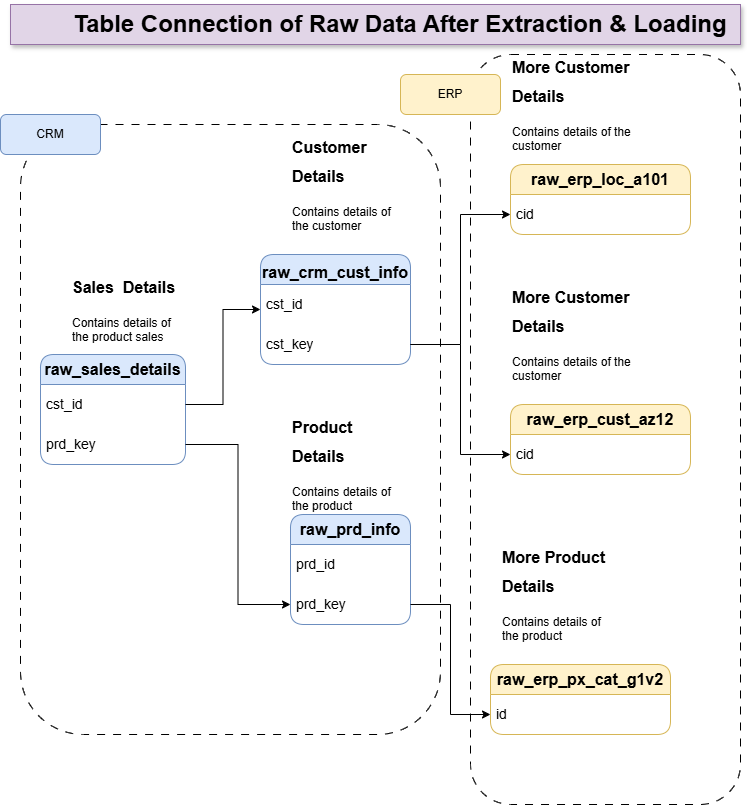

The diagram above was exported from draw.io. Its source (the exported page's mxGraphModel, read from the mxfile embedded in the PNG):
<mxGraphModel dx="1426" dy="909" grid="1" gridSize="10" guides="1" tooltips="1" connect="1" arrows="1" fold="1" page="1" pageScale="1" pageWidth="850" pageHeight="1100" math="0" shadow="0">
  <root>
    <mxCell id="0" />
    <mxCell id="1" parent="0" />
    <mxCell id="oFmmhThZLUlLwZs4U_dk-41" parent="1" style="rounded=1;whiteSpace=wrap;html=1;fillColor=none;dashed=1;dashPattern=8 8;" value="" vertex="1">
      <mxGeometry height="750" width="270" x="520" y="240" as="geometry" />
    </mxCell>
    <mxCell id="oFmmhThZLUlLwZs4U_dk-1" parent="1" style="swimlane;fontStyle=0;childLayout=stackLayout;horizontal=1;startSize=30;horizontalStack=0;resizeParent=1;resizeParentMax=0;resizeLast=0;collapsible=1;marginBottom=0;whiteSpace=wrap;html=1;rounded=1;fillColor=#dae8fc;strokeColor=#6c8ebf;fontSize=26;" value="&lt;font style=&quot;font-size: 16px;&quot;&gt;&lt;span style=&quot;font-weight: 700;&quot;&gt;raw_&lt;/span&gt;&lt;b&gt;crm_cust_info&lt;/b&gt;&lt;/font&gt;" vertex="1">
      <mxGeometry height="110" width="150" x="310" y="440" as="geometry" />
    </mxCell>
    <mxCell id="oFmmhThZLUlLwZs4U_dk-2" parent="oFmmhThZLUlLwZs4U_dk-1" style="text;strokeColor=none;fillColor=none;align=left;verticalAlign=middle;spacingLeft=4;spacingRight=4;overflow=hidden;points=[[0,0.5],[1,0.5]];portConstraint=eastwest;rotatable=0;whiteSpace=wrap;html=1;fontSize=14;" value="cst_id" vertex="1">
      <mxGeometry height="40" width="150" y="30" as="geometry" />
    </mxCell>
    <mxCell id="oFmmhThZLUlLwZs4U_dk-4" parent="oFmmhThZLUlLwZs4U_dk-1" style="text;strokeColor=none;fillColor=none;align=left;verticalAlign=middle;spacingLeft=4;spacingRight=4;overflow=hidden;points=[[0,0.5],[1,0.5]];portConstraint=eastwest;rotatable=0;whiteSpace=wrap;html=1;fontSize=14;" value="cst_key" vertex="1">
      <mxGeometry height="40" width="150" y="70" as="geometry" />
    </mxCell>
    <mxCell id="oFmmhThZLUlLwZs4U_dk-5" parent="1" style="text;html=1;whiteSpace=wrap;overflow=hidden;rounded=0;" value="&lt;h1 style=&quot;margin-top: 0px;&quot;&gt;&lt;font style=&quot;font-size: 16px;&quot;&gt;Customer&amp;nbsp; Details&lt;/font&gt;&lt;/h1&gt;&lt;p&gt;Contains details of the customer&lt;/p&gt;" vertex="1">
      <mxGeometry height="120" width="120" x="340" y="310" as="geometry" />
    </mxCell>
    <mxCell id="oFmmhThZLUlLwZs4U_dk-6" parent="1" style="swimlane;fontStyle=1;childLayout=stackLayout;horizontal=1;startSize=30;horizontalStack=0;resizeParent=1;resizeParentMax=0;resizeLast=0;collapsible=1;marginBottom=0;whiteSpace=wrap;html=1;rounded=1;fillColor=#dae8fc;strokeColor=#6c8ebf;fontSize=16;" value="raw_prd_info" vertex="1">
      <mxGeometry height="110" width="120" x="340" y="700" as="geometry" />
    </mxCell>
    <mxCell id="oFmmhThZLUlLwZs4U_dk-7" parent="oFmmhThZLUlLwZs4U_dk-6" style="text;strokeColor=none;fillColor=none;align=left;verticalAlign=middle;spacingLeft=4;spacingRight=4;overflow=hidden;points=[[0,0.5],[1,0.5]];portConstraint=eastwest;rotatable=0;whiteSpace=wrap;html=1;fontSize=14;" value="prd_id" vertex="1">
      <mxGeometry height="40" width="120" y="30" as="geometry" />
    </mxCell>
    <mxCell id="oFmmhThZLUlLwZs4U_dk-8" parent="oFmmhThZLUlLwZs4U_dk-6" style="text;strokeColor=none;fillColor=none;align=left;verticalAlign=middle;spacingLeft=4;spacingRight=4;overflow=hidden;points=[[0,0.5],[1,0.5]];portConstraint=eastwest;rotatable=0;whiteSpace=wrap;html=1;fontSize=14;" value="prd_key" vertex="1">
      <mxGeometry height="40" width="120" y="70" as="geometry" />
    </mxCell>
    <mxCell id="oFmmhThZLUlLwZs4U_dk-9" parent="1" style="text;html=1;whiteSpace=wrap;overflow=hidden;rounded=0;" value="&lt;h1 style=&quot;margin-top: 0px;&quot;&gt;&lt;font style=&quot;font-size: 16px;&quot;&gt;Product&amp;nbsp; Details&lt;/font&gt;&lt;/h1&gt;&lt;p&gt;Contains details of the product&lt;/p&gt;" vertex="1">
      <mxGeometry height="120" width="120" x="340" y="590" as="geometry" />
    </mxCell>
    <mxCell id="oFmmhThZLUlLwZs4U_dk-10" parent="1" style="swimlane;fontStyle=1;childLayout=stackLayout;horizontal=1;startSize=30;horizontalStack=0;resizeParent=1;resizeParentMax=0;resizeLast=0;collapsible=1;marginBottom=0;whiteSpace=wrap;html=1;rounded=1;fillColor=#dae8fc;strokeColor=#6c8ebf;fontSize=16;" value="raw_sales_details" vertex="1">
      <mxGeometry height="110" width="145" x="90" y="540" as="geometry">
        <mxRectangle height="30" width="130" x="45" y="520" as="alternateBounds" />
      </mxGeometry>
    </mxCell>
    <mxCell id="oFmmhThZLUlLwZs4U_dk-11" parent="oFmmhThZLUlLwZs4U_dk-10" style="text;strokeColor=none;fillColor=none;align=left;verticalAlign=middle;spacingLeft=4;spacingRight=4;overflow=hidden;points=[[0,0.5],[1,0.5]];portConstraint=eastwest;rotatable=0;whiteSpace=wrap;html=1;fontSize=14;" value="cst_id" vertex="1">
      <mxGeometry height="40" width="145" y="30" as="geometry" />
    </mxCell>
    <mxCell id="oFmmhThZLUlLwZs4U_dk-12" parent="oFmmhThZLUlLwZs4U_dk-10" style="text;strokeColor=none;fillColor=none;align=left;verticalAlign=middle;spacingLeft=4;spacingRight=4;overflow=hidden;points=[[0,0.5],[1,0.5]];portConstraint=eastwest;rotatable=0;whiteSpace=wrap;html=1;fontSize=14;" value="prd_key" vertex="1">
      <mxGeometry height="40" width="145" y="70" as="geometry" />
    </mxCell>
    <mxCell id="oFmmhThZLUlLwZs4U_dk-13" parent="1" style="text;html=1;whiteSpace=wrap;overflow=hidden;rounded=0;" value="&lt;h1 style=&quot;margin-top: 0px;&quot;&gt;&lt;font style=&quot;font-size: 16px;&quot;&gt;Sales&amp;nbsp; Details&lt;/font&gt;&lt;/h1&gt;&lt;p&gt;Contains details of the product sales&lt;/p&gt;" vertex="1">
      <mxGeometry height="90" width="120" x="120" y="450" as="geometry" />
    </mxCell>
    <mxCell id="oFmmhThZLUlLwZs4U_dk-19" parent="1" style="swimlane;fontStyle=1;childLayout=stackLayout;horizontal=1;startSize=30;horizontalStack=0;resizeParent=1;resizeParentMax=0;resizeLast=0;collapsible=1;marginBottom=0;whiteSpace=wrap;html=1;rounded=1;fillColor=#fff2cc;strokeColor=#d6b656;fontSize=16;" value="raw_erp_cust_az12" vertex="1">
      <mxGeometry height="70" width="180" x="560" y="590" as="geometry" />
    </mxCell>
    <mxCell id="oFmmhThZLUlLwZs4U_dk-20" parent="oFmmhThZLUlLwZs4U_dk-19" style="text;strokeColor=none;fillColor=none;align=left;verticalAlign=middle;spacingLeft=4;spacingRight=4;overflow=hidden;points=[[0,0.5],[1,0.5]];portConstraint=eastwest;rotatable=0;whiteSpace=wrap;html=1;fontSize=14;" value="cid" vertex="1">
      <mxGeometry height="40" width="180" y="30" as="geometry" />
    </mxCell>
    <mxCell id="oFmmhThZLUlLwZs4U_dk-22" parent="1" style="text;html=1;whiteSpace=wrap;overflow=hidden;rounded=0;" value="&lt;h1 style=&quot;margin-top: 0px;&quot;&gt;&lt;font style=&quot;font-size: 16px;&quot;&gt;More Customer&amp;nbsp; Details&lt;/font&gt;&lt;/h1&gt;&lt;p&gt;Contains details of the customer&lt;/p&gt;" vertex="1">
      <mxGeometry height="120" width="160" x="560" y="460" as="geometry" />
    </mxCell>
    <mxCell id="oFmmhThZLUlLwZs4U_dk-24" parent="1" style="swimlane;fontStyle=1;childLayout=stackLayout;horizontal=1;startSize=30;horizontalStack=0;resizeParent=1;resizeParentMax=0;resizeLast=0;collapsible=1;marginBottom=0;whiteSpace=wrap;html=1;rounded=1;fillColor=#fff2cc;strokeColor=#d6b656;fontSize=16;" value="raw_erp_loc_a101" vertex="1">
      <mxGeometry height="70" width="180" x="560" y="350" as="geometry" />
    </mxCell>
    <mxCell id="oFmmhThZLUlLwZs4U_dk-25" parent="oFmmhThZLUlLwZs4U_dk-24" style="text;strokeColor=none;fillColor=none;align=left;verticalAlign=middle;spacingLeft=4;spacingRight=4;overflow=hidden;points=[[0,0.5],[1,0.5]];portConstraint=eastwest;rotatable=0;whiteSpace=wrap;html=1;fontSize=14;" value="cid" vertex="1">
      <mxGeometry height="40" width="180" y="30" as="geometry" />
    </mxCell>
    <mxCell id="oFmmhThZLUlLwZs4U_dk-26" parent="1" style="text;html=1;whiteSpace=wrap;overflow=hidden;rounded=0;" value="&lt;h1 style=&quot;margin-top: 0px;&quot;&gt;&lt;font style=&quot;font-size: 16px;&quot;&gt;More Customer&amp;nbsp; Details&lt;/font&gt;&lt;/h1&gt;&lt;p&gt;Contains details of the customer&lt;/p&gt;" vertex="1">
      <mxGeometry height="120" width="160" x="560" y="230" as="geometry" />
    </mxCell>
    <mxCell id="oFmmhThZLUlLwZs4U_dk-28" edge="1" parent="1" source="oFmmhThZLUlLwZs4U_dk-4" style="edgeStyle=orthogonalEdgeStyle;rounded=0;orthogonalLoop=1;jettySize=auto;html=1;exitX=1;exitY=0.5;exitDx=0;exitDy=0;entryX=0;entryY=0.5;entryDx=0;entryDy=0;" target="oFmmhThZLUlLwZs4U_dk-20">
      <mxGeometry relative="1" as="geometry" />
    </mxCell>
    <mxCell id="oFmmhThZLUlLwZs4U_dk-29" edge="1" parent="1" source="oFmmhThZLUlLwZs4U_dk-4" style="edgeStyle=orthogonalEdgeStyle;rounded=0;orthogonalLoop=1;jettySize=auto;html=1;exitX=1;exitY=0.5;exitDx=0;exitDy=0;entryX=0;entryY=0.5;entryDx=0;entryDy=0;" target="oFmmhThZLUlLwZs4U_dk-25">
      <mxGeometry relative="1" as="geometry">
        <Array as="points">
          <mxPoint x="510" y="530" />
          <mxPoint x="510" y="400" />
        </Array>
      </mxGeometry>
    </mxCell>
    <mxCell id="oFmmhThZLUlLwZs4U_dk-30" edge="1" parent="1" source="oFmmhThZLUlLwZs4U_dk-12" style="edgeStyle=orthogonalEdgeStyle;rounded=0;orthogonalLoop=1;jettySize=auto;html=1;exitX=1;exitY=0.5;exitDx=0;exitDy=0;entryX=0;entryY=0.5;entryDx=0;entryDy=0;" target="oFmmhThZLUlLwZs4U_dk-8">
      <mxGeometry relative="1" as="geometry" />
    </mxCell>
    <mxCell id="oFmmhThZLUlLwZs4U_dk-31" edge="1" parent="1" source="oFmmhThZLUlLwZs4U_dk-11" style="edgeStyle=orthogonalEdgeStyle;rounded=0;orthogonalLoop=1;jettySize=auto;html=1;exitX=1;exitY=0.5;exitDx=0;exitDy=0;entryX=0;entryY=0.5;entryDx=0;entryDy=0;" target="oFmmhThZLUlLwZs4U_dk-1">
      <mxGeometry relative="1" as="geometry" />
    </mxCell>
    <mxCell id="oFmmhThZLUlLwZs4U_dk-32" parent="1" style="swimlane;fontStyle=1;childLayout=stackLayout;horizontal=1;startSize=30;horizontalStack=0;resizeParent=1;resizeParentMax=0;resizeLast=0;collapsible=1;marginBottom=0;whiteSpace=wrap;html=1;rounded=1;fillColor=#fff2cc;strokeColor=#d6b656;fontSize=16;" value="raw_erp_px_cat_g1v2" vertex="1">
      <mxGeometry height="70" width="180" x="540" y="850" as="geometry" />
    </mxCell>
    <mxCell id="oFmmhThZLUlLwZs4U_dk-33" parent="oFmmhThZLUlLwZs4U_dk-32" style="text;strokeColor=none;fillColor=none;align=left;verticalAlign=middle;spacingLeft=4;spacingRight=4;overflow=hidden;points=[[0,0.5],[1,0.5]];portConstraint=eastwest;rotatable=0;whiteSpace=wrap;html=1;fontSize=14;" value="id" vertex="1">
      <mxGeometry height="40" width="180" y="30" as="geometry" />
    </mxCell>
    <mxCell id="oFmmhThZLUlLwZs4U_dk-35" parent="1" style="text;html=1;whiteSpace=wrap;overflow=hidden;rounded=0;" value="&lt;h1 style=&quot;margin-top: 0px;&quot;&gt;&lt;font style=&quot;font-size: 16px;&quot;&gt;More Product&amp;nbsp; Details&lt;/font&gt;&lt;/h1&gt;&lt;p&gt;Contains details of the product&lt;/p&gt;" vertex="1">
      <mxGeometry height="120" width="120" x="550" y="720" as="geometry" />
    </mxCell>
    <mxCell id="oFmmhThZLUlLwZs4U_dk-36" edge="1" parent="1" source="oFmmhThZLUlLwZs4U_dk-8" style="edgeStyle=orthogonalEdgeStyle;rounded=0;orthogonalLoop=1;jettySize=auto;html=1;exitX=1;exitY=0.5;exitDx=0;exitDy=0;entryX=0;entryY=0.5;entryDx=0;entryDy=0;" target="oFmmhThZLUlLwZs4U_dk-33">
      <mxGeometry relative="1" as="geometry" />
    </mxCell>
    <mxCell id="oFmmhThZLUlLwZs4U_dk-38" parent="1" style="fillColor=#e1d5e7;strokeColor=#9673a6;shadow=1;fontSize=14;align=center;spacingLeft=50;whiteSpace=wrap;html=1;" value="&lt;span style=&quot;font-size: 24px; font-weight: 700; text-wrap-mode: nowrap;&quot;&gt;Table Connection of Raw Data After Extraction &amp;amp; Loading&lt;/span&gt;" vertex="1">
      <mxGeometry height="40" width="730" x="60" y="190" as="geometry" />
    </mxCell>
    <mxCell id="oFmmhThZLUlLwZs4U_dk-40" parent="1" style="rounded=1;whiteSpace=wrap;html=1;fillColor=none;dashed=1;dashPattern=8 8;" value="" vertex="1">
      <mxGeometry height="610" width="420" x="70" y="310" as="geometry" />
    </mxCell>
    <mxCell id="oFmmhThZLUlLwZs4U_dk-42" parent="1" style="rounded=1;whiteSpace=wrap;html=1;fillColor=#dae8fc;strokeColor=#6c8ebf;" value="CRM" vertex="1">
      <mxGeometry height="40" width="100" x="50" y="300" as="geometry" />
    </mxCell>
    <mxCell id="oFmmhThZLUlLwZs4U_dk-43" parent="1" style="rounded=1;whiteSpace=wrap;html=1;fillColor=#fff2cc;strokeColor=#d6b656;" value="ERP" vertex="1">
      <mxGeometry height="40" width="100" x="450" y="260" as="geometry" />
    </mxCell>
  </root>
</mxGraphModel>